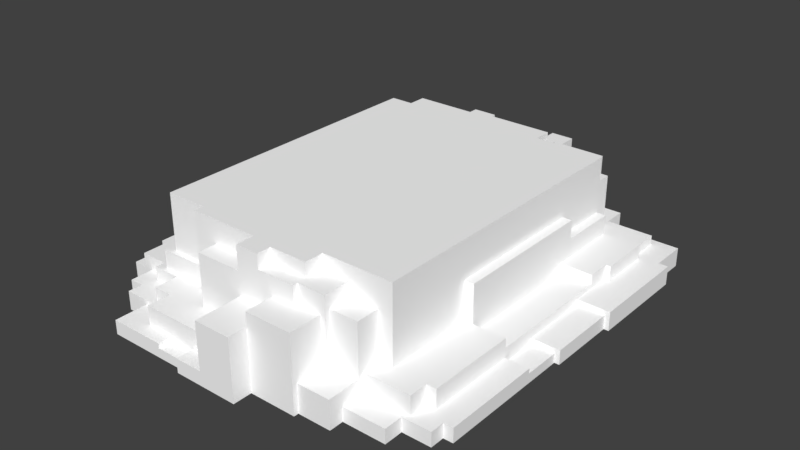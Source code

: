 # Source: Grass_Tile_Isle_Bridge_02.blend  (saved by Blender 2.79.0; exported with 4.5.12 LTS)
import bpy
from mathutils import Matrix  # noqa: F401  (used for matrix-valued properties, if any)

bpy.ops.wm.read_factory_settings(use_empty=True)
scene = bpy.context.scene
scene.name = 'Scene'

# ---- collections
col_collection_1 = bpy.data.collections.new('Collection 1'); scene.collection.children.link(col_collection_1)

# ---- materials (node trees are filled in below, after node groups)
mat_palette_025 = bpy.data.materials.new('palette.025')
mat_palette_025.alpha_threshold = 0.0
mat_palette_025.use_transparent_shadow = False
mat_palette_025.diffuse_color = (1.0, 1.0, 1.0, 1.0)
mat_palette_025.specular_color = (0.0, 0.0, 0.0)
mat_palette_025.roughness = 0.5
mat_palette_025.specular_intensity = 1.0

# ---- node groups
ng_auto_smooth = bpy.data.node_groups.new('Auto Smooth', 'GeometryNodeTree')
_s = ng_auto_smooth.interface.new_socket(name='Geometry', in_out='OUTPUT', socket_type='NodeSocketGeometry')
_s = ng_auto_smooth.interface.new_socket(name='Geometry', in_out='INPUT', socket_type='NodeSocketGeometry')
_s = ng_auto_smooth.interface.new_socket(name='Angle', in_out='INPUT', socket_type='NodeSocketFloat')
_s.subtype = 'ANGLE'
_s.min_value = 0.0
_s.max_value = 3.142
ng_auto_smooth.is_modifier = True
_N = ng_auto_smooth.nodes; _L = ng_auto_smooth.links
n0 = _N.new('NodeGroupOutput'); n0.name = 'Group Output'; n0.location = (480, -100)
n1 = _N.new('NodeGroupInput'); n1.name = 'Group Input'; n1.location = (-420, -300)
n2 = _N.new('NodeGroupInput'); n2.name = 'Group Input.001'; n2.location = (-60, -100)
n3 = _N.new('GeometryNodeSetShadeSmooth'); n3.name = 'Set Shade Smooth'; n3.location = (120, -100)
n3.domain = 'EDGE'
n4 = _N.new('GeometryNodeSetShadeSmooth'); n4.name = 'Set Shade Smooth.001'; n4.location = (300, -100)
n5 = _N.new('GeometryNodeInputMeshEdgeAngle'); n5.name = 'Edge Angle'; n5.location = (-420, -220)
n6 = _N.new('GeometryNodeInputEdgeSmooth'); n6.name = 'Is Edge Smooth'; n6.location = (-60, -160)
n7 = _N.new('GeometryNodeInputShadeSmooth'); n7.name = 'Is Face Smooth'; n7.location = (-240, -340)
n8 = _N.new('FunctionNodeBooleanMath'); n8.name = 'Boolean Math'; n8.location = (-60, -220)
n9 = _N.new('FunctionNodeCompare'); n9.name = 'Compare'; n9.location = (-240, -180)
n9.operation = 'LESS_EQUAL'
_L.new(n5.outputs[0], n9.inputs[0])
_L.new(n4.outputs[0], n0.inputs[0])
_L.new(n1.outputs[1], n9.inputs[1])
_L.new(n9.outputs[0], n8.inputs[0])
_L.new(n7.outputs[0], n8.inputs[1])
_L.new(n2.outputs[0], n3.inputs[0])
_L.new(n6.outputs[0], n3.inputs[1])
_L.new(n3.outputs[0], n4.inputs[0])
_L.new(n8.outputs[0], n3.inputs[2])
n0.is_active_output = True

# ---- material node trees

# ---- world
world_world = bpy.data.worlds.new('World'); scene.world = world_world
world_world.color = (0.05088, 0.05088, 0.05088)
world_world.use_sun_shadow = False
world_world.sun_shadow_jitter_overblur = 0.0
world_world.cycles.sampling_method = 'MANUAL'

# ---- meshes
me_grama_tile_ponte_ilha_001 = bpy.data.meshes.new('grama_tile_ponte_ilha.001')
me_grama_tile_ponte_ilha_001.from_pydata([(-42.0, -4.175e-05, -32.0), (-42.0, 3.0, -32.0), (-35.0, -4.196e-05, -44.0), (-35.0, -4.298e-05, -39.0), (-34.0, 3.0, -38.0), (-35.0, 3.0, -44.0), (-26.0, -4.342e-05, -44.0), (-39.0, -4.196e-05, -39.0), (-39.0, 3.0, -39.0), (-39.0, 3.0, -32.0), (-35.0, 3.0, -39.0), (-35.0, 3.0, -32.0), (-39.0, -4.296e-05, -32.0), (-35.0, 3.0, -14.0), (-35.0, 7.0, -32.0), (-34.0, 3.0, -32.0), (-34.0, 7.0, -38.0), (-34.0, 7.0, -32.0), (-27.0, 7.0, -38.0), (-27.0, 3.0, -38.0), (-42.0, -4.195e-05, -17.0), (-42.0, 3.0, -17.0), (-40.0, 3.0, -17.0), (-40.0, -4.245e-05, -17.0), (-40.0, 2.0, -14.0), (2.451, -4.196e-05, -27.34), (-40.0, 3.0, -14.0), (-35.0, 2.0, -14.0), (-35.0, 5.0, -14.0), (-35.0, 7.0, -14.0), (-28.0, 7.0, -14.0), (-28.0, 5.0, -14.0), (-35.0, 2.0, 0.0), (-40.0, 2.0, 0.0), (-40.0, -4.197e-05, 6.957e-11), (-41.0, -4.161e-05, 2.597e-12), (-35.0, 3.0, 0.0), (-28.0, 7.0, 10.0), (-26.0, -4.196e-05, -46.0), (-27.0, 3.0, -43.0), (-26.0, 3.0, -44.0), (-21.0, 3.0, -43.0), (-21.0, 2.0, -46.0), (-11.0, -4.319e-05, -46.0), (-26.0, 3.0, -46.0), (-21.0, 3.0, -46.0), (-21.0, 2.0, -43.0), (-11.0, 2.0, -43.0), (-27.0, 7.0, -43.0), (-26.0, 7.0, -29.0), (-26.0, 7.0, -20.0), (-21.0, 7.0, -33.0), (-21.0, 7.0, -29.0), (-18.0, 7.0, -37.0), (-18.0, 18.0, -37.0), (-8.0, -4.193e-05, -50.0), (-11.0, -4.168e-05, -48.0), (-11.0, 2.0, -46.0), (-11.0, 3.0, -43.0), (-8.0, -4.329e-05, -48.0), (-11.0, 3.0, -48.0), (-8.0, 3.0, -48.0), (-8.0, 3.0, -43.0), (-8.0, 11.0, -47.0), (3.0, 11.0, -49.0), (-8.0, 7.0, -43.0), (-8.0, 11.0, -50.0), (4.0, 11.0, -50.0), (3.0, 11.0, -47.0), (-8.0, 7.0, -37.0), (-28.0, 7.0, -20.0), (-42.0, -4.202e-05, 5.0), (-42.0, 3.0, 5.0), (-42.0, 3.0, 10.0), (-42.0, 4.0, 10.0), (-42.0, -4.195e-05, 25.0), (-42.0, 4.0, 25.0), (-41.0, 3.0, 0.0), (-41.0, -4.325e-05, 5.0), (-41.0, 3.0, 5.0), (-35.0, 4.0, 10.0), (-35.0, 3.0, 10.0), (-28.0, 5.0, 14.0), (-28.0, 7.0, 14.0), (-39.0, 4.0, 25.0), (-39.0, -4.221e-05, 25.0), (-39.0, -4.196e-05, 34.0), (-36.0, 4.0, 26.0), (-35.0, 5.0, 14.0), (-35.0, 4.0, 26.0), (-35.0, 7.0, 26.0), (-36.0, 7.0, 26.0), (-30.0, 7.0, 34.0), (-35.0, 7.0, 14.0), (-28.0, 7.0, 24.0), (-28.0, 11.0, 24.0), (-39.0, 4.0, 34.0), (-34.0, -4.218e-05, 34.0), (-36.0, 4.0, 34.0), (-36.0, 7.0, 34.0), (-34.0, 4.0, 34.0), (-30.0, 4.0, 34.0), (-31.0, -4.362e-05, 39.0), (-34.0, -4.218e-05, 39.0), (-34.0, 4.0, 39.0), (-30.0, 4.0, 36.0), (-31.0, 4.0, 39.0), (-31.0, -4.196e-05, 42.0), (-31.0, 4.0, 42.0), (-28.0, 7.0, 35.0), (-30.0, 7.0, 36.0), (-26.0, 7.0, 10.0), (-26.0, 7.0, 24.0), (-8.0, -4.197e-05, 49.0), (-24.0, 4.0, 36.0), (-24.0, 4.0, 41.0), (-20.0, 4.0, 41.0), (-17.0, 7.0, 35.0), (-24.0, 7.0, 36.0), (-28.0, 11.0, 35.0), (-24.0, 7.0, 41.0), (-17.0, 7.0, 36.0), (-20.0, 7.0, 41.0), (-17.0, 11.0, 35.0), (-12.0, 16.28, 36.0), (-17.0, 12.1, 36.0), (-12.0, 7.0, 36.0), (-26.0, -4.256e-05, 42.0), (-26.0, 3.0, 42.0), (-26.0, -4.196e-05, 49.0), (-26.0, 3.0, 49.0), (-20.0, 3.0, 46.0), (-20.0, 3.0, 42.0), (-14.0, 3.0, 49.0), (-20.0, 4.0, 42.0), (-20.0, 7.0, 46.0), (-14.0, 2.0, 46.0), (-14.0, 3.0, 46.0), (-13.57, 7.0, 46.0), (-12.0, 7.0, 40.0), (-12.0, 18.0, 40.0), (-2.0, 7.0, 40.0), (-2.0, 13.0, 40.0), (-2.0, 18.0, 40.0), (-10.09, 2.0, 46.0), (-7.993, 4.16, 46.0), (-8.0, 2.0, 46.0), (-8.0, 3.0, 46.0), (-14.0, 2.0, 49.0), (-8.0, 2.0, 49.0), (-8.0, -4.199e-05, 50.0), (-2.0, 3.0, 46.0), (-2.0, 7.0, 46.0), (-8.0, 3.0, 50.0), (-2.0, 3.0, 50.0), (-28.0, 15.0, -20.0), (-28.0, 15.0, 10.0), (-21.0, 23.0, -33.0), (-21.0, 23.0, -29.0), (-26.0, 23.0, -29.0), (-18.0, 7.0, -33.0), (-18.0, 18.0, -33.0), (-8.0, 18.0, -33.0), (-8.0, 13.0, -47.0), (3.0, 13.0, -47.0), (-8.0, 13.0, -37.0), (-8.0, 23.0, -35.0), (-8.0, 20.0, -35.0), (3.0, 16.0, -37.0), (3.0, 13.0, -37.0), (-8.0, 18.0, -37.0), (-3.0, 20.0, -35.0), (-3.0, 23.0, -35.0), (-3.0, 20.0, -34.0), (-8.0, 23.0, -33.0), (-26.0, 15.0, -20.0), (-26.0, 15.0, 10.0), (-17.0, 23.0, 34.0), (-26.0, 11.0, 24.0), (-26.0, 23.0, 34.0), (3.0, 23.0, 37.0), (-26.0, 11.0, 34.0), (-17.0, 11.0, 34.0), (-17.0, 23.0, 36.0), (-12.26, 18.23, 36.0), (-12.0, 18.0, 36.0), (-2.0, 18.0, 36.0), (6.0, 16.0, 40.0), (-2.0, 23.0, 40.0), (3.0, 23.0, 40.0), (4.0, -4.221e-05, -50.0), (4.0, -4.224e-05, -49.0), (8.0, -4.196e-05, -49.0), (18.0, -4.2e-05, -42.0), (8.0, -4.337e-05, -45.0), (8.0, 16.0, -49.0), (18.0, -4.187e-05, -45.0), (18.0, 6.0, -42.0), (18.0, 16.0, -45.0), (8.0, 16.0, -45.0), (18.0, 6.0, -36.0), (25.0, -4.196e-05, -42.0), (25.0, 6.0, -42.0), (25.0, 6.0, -37.0), (19.0, 6.0, -36.0), (19.0, 6.0, -35.0), (19.0, 17.0, -35.0), (25.0, -4.234e-05, -39.0), (25.0, 4.0, -39.0), (25.0, 4.0, -37.0), (25.0, 6.0, -35.0), (25.0, 6.0, -30.0), (28.0, 7.0, -30.0), (26.0, 11.0, -30.0), (26.0, 11.0, -17.0), (40.0, -4.196e-05, -39.0), (35.0, 4.0, -37.0), (35.0, 6.0, -37.0), (35.0, 6.0, -30.0), (28.0, 7.0, -14.0), (35.0, 7.0, -19.0), (28.0, 11.0, -30.0), (40.0, 4.0, -39.0), (36.0, 4.0, -30.0), (40.0, -4.373e-05, -31.0), (40.0, 4.0, -31.0), (42.0, -4.221e-05, -31.0), (35.0, 4.0, -30.0), (36.0, 7.0, -30.0), (42.0, 4.0, -31.0), (42.0, 4.0, -9.0), (28.0, 11.0, -17.0), (28.0, 5.0, -14.0), (36.0, 4.0, -19.0), (35.0, 4.0, -19.0), (35.0, 4.0, -13.87), (36.0, 7.0, -19.0), (35.0, 7.0, -14.0), (35.0, 5.0, -14.0), (28.0, 5.0, 14.0), (28.0, 15.0, -17.0), (28.0, 15.0, 14.0), (35.0, 3.0, -9.0), (35.0, 4.0, -9.0), (35.0, 3.0, -8.025), (41.0, -4.265e-05, -9.0), (41.0, 3.0, -9.0), (35.0, 5.0, -9.549), (42.0, -4.202e-05, -9.0), (26.0, 7.0, 14.0), (26.0, 7.0, 31.92), (6.0, -4.265e-05, 46.0), (6.0, -4.196e-05, 50.0), (6.0, 13.0, 50.0), (16.0, 16.0, 46.0), (6.0, 13.0, 46.0), (-2.0, 13.0, 50.0), (16.0, -4.232e-05, 46.0), (23.0, -4.208e-05, 42.0), (17.0, 6.0, 38.0), (16.0, 6.0, 39.0), (17.0, 6.0, 39.0), (16.0, 6.0, 45.0), (16.0, 16.0, 39.0), (23.0, 6.0, 38.0), (17.0, 17.0, 38.0), (23.0, 3.0, 37.0), (23.0, 3.0, 42.0), (23.0, 7.0, 33.0), (23.0, 16.29, 33.0), (26.0, 7.0, 33.0), (23.0, 7.0, 37.0), (33.0, 7.0, 33.0), (16.0, -4.309e-05, 45.0), (23.0, -4.196e-05, 45.0), (23.0, 6.0, 45.0), (32.0, -4.196e-05, 42.0), (32.0, 3.0, 42.0), (28.0, 7.0, 14.0), (35.0, 3.0, 6.0), (35.0, 2.0, 6.0), (35.0, 5.0, 6.341), (40.0, 2.0, 6.0), (41.0, -4.228e-05, 6.0), (40.0, -4.28e-05, 6.0), (41.0, 3.0, 6.0), (35.0, 2.0, 14.0), (35.0, 3.0, 14.0), (35.0, 5.0, 14.0), (40.0, -4.196e-05, 35.0), (40.0, 2.0, 14.0), (40.0, 3.0, 14.0), (40.0, 3.0, 35.0), (35.0, 3.0, 33.0), (35.0, 7.0, 14.0), (35.0, 7.0, 33.0), (38.0, -4.219e-05, 35.0), (33.0, 3.0, 33.0), (32.0, -4.306e-05, 38.0), (33.0, 3.0, 37.0), (32.0, 3.0, 38.0), (33.0, 7.0, 37.0), (38.0, 3.0, 38.0), (38.0, 3.0, 35.0), (38.0, -4.062e-05, 38.0), (4.0, 11.0, -49.0), (3.0, 16.0, -49.0), (-8.0, 20.0, -37.0), (11.0, 20.0, -37.0), (-3.0, 23.0, -34.0), (11.0, 23.0, -34.0), (11.0, 16.0, -36.0), (11.0, 20.0, -36.0), (18.0, 16.0, -36.0), (11.0, 20.0, -34.0), (11.0, 20.0, -30.0), (11.0, 16.0, -37.0), (19.0, 17.0, -30.0), (19.0, 20.0, -36.0), (19.0, 20.0, -30.0), (25.0, 17.0, -35.0), (25.0, 17.0, -30.0), (26.0, 18.29, -30.0), (11.0, 23.0, -30.0), (11.0, 23.0, 33.0), (26.0, 23.0, -30.0), (26.0, 15.0, -17.0), (26.0, 15.0, -15.92), (26.0, 23.0, 33.0), (26.0, 15.0, 14.0), (-2.0, 23.0, 36.0), (6.0, 13.0, 40.0), (11.0, 20.0, 40.0), (11.0, 23.0, 37.0), (3.0, 20.0, 37.0), (11.0, 20.0, 39.0), (3.0, 20.0, 40.0), (11.0, 16.0, 40.0), (11.0, 16.0, 39.0), (11.0, 20.0, 33.0), (11.0, 20.0, 37.0), (17.0, 20.0, 39.0), (6.0, 16.0, 46.0), (17.0, 17.0, 33.0), (23.0, 17.0, 38.0), (17.0, 20.0, 33.0), (23.0, 17.0, 33.0)], [], [(7, 9, 8), (4, 10, 11), (8, 3, 7), (15, 17, 16), (16, 19, 4), (18, 19, 16), (4, 5, 10), (20, 21, 1), (13, 9, 22), (22, 20, 23), (24, 26, 22), (13, 22, 26), (26, 24, 27), (11, 29, 14), (28, 29, 11), (30, 70, 29), (32, 13, 27), (35, 33, 34), (32, 24, 33), (77, 32, 33), (36, 28, 32), (9, 1, 21), (38, 6, 44), (48, 41, 39), (41, 46, 45), (44, 42, 38), (45, 44, 40), (48, 47, 41), (57, 43, 42), (18, 48, 19), (52, 51, 18), (160, 54, 53), (160, 53, 18), (53, 48, 18), (56, 43, 60), (60, 59, 56), (62, 60, 58), (47, 60, 57), (63, 66, 55), (48, 65, 58), (65, 63, 61), (67, 190, 66), (66, 190, 55), (68, 64, 63), (47, 57, 46), (54, 69, 53), (50, 14, 70), (49, 17, 14), (50, 49, 14), (75, 76, 74), (81, 80, 36), (81, 77, 79), (81, 79, 73), (80, 81, 73), (37, 156, 31), (86, 84, 85), (89, 84, 87), (89, 90, 88), (92, 94, 90), (83, 93, 90), (91, 89, 87), (79, 72, 73), (84, 74, 76), (76, 75, 84), (82, 83, 37), (98, 84, 96), (92, 91, 99), (103, 100, 97), (105, 100, 104), (103, 104, 100), (105, 106, 108), (106, 103, 102), (106, 105, 104), (109, 95, 94), (105, 110, 101), (119, 95, 109), (178, 112, 94), (178, 95, 181), (119, 109, 117), (120, 117, 118), (115, 120, 114), (121, 117, 120), (121, 123, 117), (120, 115, 116), (123, 181, 119), (129, 130, 127), (131, 128, 130), (108, 128, 132), (131, 134, 132), (133, 137, 131), (138, 131, 137), (139, 122, 135), (138, 135, 131), (138, 139, 135), (142, 139, 141), (152, 141, 139), (146, 144, 148), (145, 144, 147), (147, 144, 146), (149, 129, 113), (138, 136, 144), (138, 144, 145), (152, 139, 138), (154, 152, 151), (149, 153, 146), (149, 146, 148), (108, 116, 115), (135, 122, 116), (134, 116, 108), (111, 37, 83), (156, 37, 111), (95, 178, 94), (181, 95, 119), (110, 105, 114), (128, 107, 127), (108, 107, 128), (160, 161, 54), (162, 54, 161), (157, 162, 161), (157, 160, 51), (164, 68, 63), (54, 170, 165), (174, 166, 167), (168, 169, 165), (166, 171, 167), (172, 171, 166), (170, 168, 165), (309, 172, 174), (175, 155, 156), (50, 159, 49), (179, 176, 178), (176, 159, 175), (179, 159, 176), (330, 158, 177), (177, 159, 179), (125, 182, 123), (183, 125, 124), (185, 184, 124), (140, 139, 143), (188, 143, 189), (180, 330, 188), (330, 185, 186), (143, 330, 186), (305, 192, 191), (305, 67, 64), (191, 190, 67), (305, 195, 192), (194, 192, 195), (193, 196, 198), (199, 198, 194), (197, 201, 193), (202, 201, 197), (205, 203, 204), (208, 207, 201), (210, 203, 205), (320, 211, 210), (211, 320, 321), (202, 197, 203), (208, 215, 207), (216, 208, 209), (218, 217, 211), (211, 212, 218), (220, 212, 219), (223, 216, 227), (225, 216, 223), (218, 227, 217), (212, 228, 218), (228, 212, 220), (217, 216, 209), (231, 219, 212), (231, 212, 221), (233, 234, 235), (238, 234, 237), (237, 232, 238), (241, 232, 219), (243, 242, 246), (243, 244, 242), (246, 242, 244), (283, 245, 246), (230, 233, 243), (233, 235, 243), (248, 246, 245), (230, 246, 248), (231, 213, 214), (236, 223, 228), (230, 225, 233), (278, 249, 250), (253, 154, 252), (255, 251, 254), (264, 259, 261), (261, 259, 265), (344, 268, 269), (269, 268, 270), (271, 268, 344), (270, 268, 271), (264, 266, 271), (264, 271, 344), (273, 274, 275), (257, 273, 262), (254, 262, 263), (275, 274, 267), (274, 258, 267), (262, 273, 275), (275, 267, 264), (278, 239, 232), (246, 244, 279), (279, 280, 282), (285, 279, 282), (285, 246, 279), (287, 286, 281), (290, 280, 286), (286, 280, 281), (291, 289, 290), (291, 290, 286), (292, 289, 291), (295, 294, 250), (301, 266, 299), (302, 298, 304), (277, 276, 300), (277, 300, 267), (302, 296, 303), (302, 303, 299), (295, 250, 272), (295, 297, 293), (299, 297, 272), (303, 293, 299), (277, 258, 276), (295, 293, 287), (199, 306, 168), (195, 306, 199), (164, 306, 64), (308, 168, 307), (316, 199, 168), (308, 316, 168), (313, 316, 311), (312, 313, 311), (310, 314, 173), (323, 314, 310), (315, 314, 323), (314, 312, 173), (319, 314, 315), (319, 317, 318), (323, 319, 315), (321, 322, 211), (323, 325, 319), (169, 164, 165), (323, 174, 158), (324, 323, 158), (327, 240, 326), (328, 322, 325), (328, 325, 323), (326, 231, 214), (241, 240, 329), (324, 158, 330), (328, 323, 324), (241, 329, 249), (187, 142, 331), (336, 143, 187), (332, 336, 187), (324, 330, 180), (189, 334, 180), (189, 180, 188), (335, 334, 336), (332, 187, 337), (332, 337, 338), (340, 339, 324), (332, 338, 335), (332, 335, 336), (253, 251, 255), (253, 255, 256), (342, 255, 254), (254, 337, 342), (341, 263, 261), (324, 339, 345), (341, 340, 335), (344, 346, 343), (344, 259, 264), (265, 343, 345), (331, 142, 255), (52, 157, 51), (68, 164, 64), (313, 204, 200), (241, 219, 240), (139, 124, 126), (152, 142, 141), (278, 232, 241), (241, 249, 278), (82, 28, 88), (40, 6, 2), (5, 40, 2), (4, 40, 5), (3, 10, 2), (8, 10, 3), (15, 11, 14, 17), (12, 9, 7), (12, 1, 9), (13, 11, 9), (4, 15, 16), (17, 18, 16), (15, 4, 11), (78, 71, 72, 79), (1, 12, 0), (2, 10, 5), (20, 1, 0), (23, 24, 22), (13, 26, 27), (13, 28, 11), (70, 14, 29), (31, 29, 28), (30, 29, 31), (32, 28, 13), (32, 27, 24), (23, 33, 24), (35, 77, 33), (77, 36, 32), (23, 34, 33), (30, 156, 155), (30, 31, 156), (82, 31, 28), (22, 9, 21), (39, 41, 40), (42, 43, 38), (44, 45, 42), (41, 45, 40), (6, 40, 44), (45, 46, 42), (41, 47, 46), (46, 57, 42), (48, 58, 47), (52, 18, 49), (160, 18, 51), (8, 9, 11, 10), (47, 58, 60), (60, 61, 59), (62, 61, 60), (43, 57, 60), (61, 63, 55), (53, 65, 48), (63, 64, 66), (64, 67, 66), (62, 65, 61), (58, 65, 62), (59, 61, 55), (69, 165, 63), (19, 48, 39), (69, 63, 65), (69, 65, 53), (4, 39, 40), (19, 39, 4), (49, 18, 17), (75, 74, 73), (71, 75, 73), (71, 73, 72), (81, 36, 77), (35, 78, 77), (78, 79, 77), (74, 80, 73), (84, 80, 74), (31, 82, 37), (89, 80, 84), (85, 84, 75), (98, 87, 84), (88, 90, 93), (92, 90, 91), (91, 90, 89), (93, 83, 82), (88, 93, 82), (80, 89, 88), (94, 83, 90), (109, 110, 118, 117), (86, 96, 84), (98, 96, 97), (97, 96, 86), (87, 99, 91), (98, 99, 87), (100, 99, 98), (106, 104, 103), (107, 106, 102), (107, 108, 106), (92, 99, 100), (109, 94, 92), (92, 100, 101), (110, 109, 92), (100, 98, 97), (105, 101, 100), (101, 110, 92), (176, 156, 111), (112, 176, 111), (112, 111, 83), (112, 83, 94), (115, 114, 105), (149, 113, 150, 153), (118, 110, 114), (114, 120, 118), (126, 124, 121), (121, 125, 123), (124, 125, 121), (122, 121, 120), (123, 119, 117), (122, 120, 116), (123, 182, 181), (127, 130, 128), (131, 132, 128), (137, 133, 136), (133, 148, 136), (131, 135, 134), (148, 133, 129), (134, 108, 132), (130, 129, 133), (130, 133, 131), (139, 126, 122), (148, 144, 136), (146, 153, 147), (149, 148, 129), (147, 151, 152, 145), (152, 138, 145), (154, 151, 153), (154, 153, 150), (253, 256, 154), (154, 256, 152), (153, 151, 147), (52, 49, 159, 158), (122, 126, 121), (136, 138, 137), (134, 135, 116), (108, 115, 105), (70, 30, 155), (52, 158, 157), (307, 170, 162, 167), (157, 161, 160), (165, 164, 163), (163, 164, 63), (63, 165, 163), (162, 170, 54), (162, 174, 167), (170, 307, 168), (167, 171, 307), (171, 308, 307), (171, 172, 309, 173), (185, 124, 139, 140), (174, 172, 166), (157, 174, 162), (50, 175, 159), (174, 157, 158), (176, 175, 156), (177, 158, 159), (178, 176, 112), (182, 179, 181), (181, 179, 178), (125, 183, 182), (182, 177, 179), (182, 183, 177), (183, 330, 177), (124, 184, 183), (140, 186, 185), (330, 183, 184), (142, 143, 139), (143, 186, 140), (187, 143, 142), (143, 188, 330), (330, 184, 185), (152, 256, 142), (256, 255, 142), (197, 200, 204, 203), (305, 191, 67), (194, 198, 196), (197, 193, 198), (200, 197, 198), (208, 202, 203, 209), (206, 205, 204), (202, 208, 201), (210, 217, 203), (206, 210, 205), (226, 224, 225, 229), (217, 210, 211), (211, 213, 212), (213, 221, 212), (203, 217, 209), (208, 222, 215), (225, 224, 215), (224, 226, 25), (222, 225, 215), (233, 225, 223), (217, 227, 216), (227, 218, 228), (216, 222, 208), (227, 228, 223), (225, 222, 216), (230, 229, 225), (234, 233, 236, 220), (237, 220, 219), (237, 219, 232), (236, 233, 223), (244, 243, 247, 281), (220, 237, 234), (238, 235, 234), (230, 243, 246), (281, 247, 239), (247, 238, 239), (235, 238, 247, 243), (260, 262, 275, 261), (281, 279, 244), (230, 226, 229), (239, 238, 232), (240, 219, 231), (230, 248, 226), (231, 221, 213), (236, 228, 220), (294, 278, 250), (252, 154, 150), (253, 252, 251), (257, 254, 251), (263, 262, 260), (275, 264, 261), (344, 265, 259), (261, 263, 260), (264, 267, 266), (301, 271, 266), (301, 270, 271), (301, 272, 270), (272, 250, 270), (266, 267, 300, 299), (254, 257, 262), (277, 267, 258), (279, 281, 280), (246, 285, 283), (283, 285, 282), (283, 282, 284), (288, 287, 281), (290, 289, 284), (290, 282, 280), (290, 284, 282), (288, 281, 239), (278, 294, 239), (288, 295, 287), (287, 291, 286), (292, 291, 287), (294, 295, 288), (239, 294, 288), (316, 308, 312, 311), (300, 302, 299), (302, 300, 298), (300, 276, 298), (295, 272, 297), (301, 299, 272), (303, 287, 293), (296, 302, 304), (289, 292, 296), (292, 303, 296), (299, 293, 297), (292, 287, 303), (306, 195, 305), (64, 306, 305), (164, 168, 306), (199, 194, 195), (169, 168, 164), (323, 309, 174), (310, 309, 323), (309, 310, 173), (206, 317, 321, 320), (173, 308, 171), (173, 312, 308), (316, 198, 199), (318, 206, 204), (313, 318, 204), (313, 198, 316), (318, 317, 206), (319, 318, 312), (312, 318, 313), (314, 319, 312), (206, 320, 210), (211, 322, 213), (322, 321, 317, 319), (339, 340, 341, 345), (319, 325, 322), (322, 326, 213), (328, 326, 322), (329, 240, 327), (328, 327, 326), (326, 240, 231), (328, 329, 327), (331, 342, 187), (333, 324, 180), (189, 336, 334), (337, 263, 338), (335, 340, 334), (333, 180, 334), (333, 334, 340), (333, 340, 324), (255, 342, 331), (342, 337, 187), (341, 338, 263), (254, 263, 337), (265, 344, 343), (341, 261, 265), (50, 70, 155, 175), (345, 341, 265), (328, 324, 345), (328, 345, 343), (341, 335, 338), (346, 328, 343), (269, 328, 346), (346, 344, 269), (270, 328, 269), (328, 270, 250), (336, 189, 143), (54, 165, 69), (28, 36, 80, 88), (313, 200, 198), (326, 214, 213), (329, 328, 250), (329, 250, 249)])
_uv = me_grama_tile_ponte_ilha_001.uv_layers.new(name='UVMap')
_uv.uv.foreach_set('vector', [0.9876, 0.428, 0.9706, 0.4677, 0.9706, 0.428, 0.184, 0.7067, 0.1765, 0.7093, 0.1937, 0.6736, 0.7749, 0.9897, 0.7919, 0.967, 0.7919, 0.9897, 0.2036, 0.9844, 0.181, 0.9844, 0.181, 0.9505, 0.5317, 0.9897, 0.5543, 0.95, 0.5543, 0.9897, 0.5317, 0.95, 0.5543, 0.95, 0.5317, 0.9897, 0.184, 0.7067, 0.1642, 0.7348, 0.1765, 0.7093, 0.9683, 0.5129, 0.9514, 0.5129, 0.9514, 0.428, 0.238, 0.5819, 0.1733, 0.6638, 0.2051, 0.5849, 0.9627, 0.5967, 0.9514, 0.5798, 0.9627, 0.5798, 0.9615, 0.1988, 0.9672, 0.1988, 0.9672, 0.2158, 0.238, 0.5819, 0.2051, 0.5849, 0.2125, 0.5696, 0.4743, 0.7043, 0.4686, 0.7043, 0.4686, 0.676, 0.8733, 0.01536, 0.8507, 0.1173, 0.8507, 0.01536, 0.862, 0.1173, 0.8507, 0.1173, 0.8733, 0.01536, 0.04072, 0.5696, 0.04072, 0.6035, 0.001131, 0.5696, 0.879, 0.1965, 0.8733, 0.1173, 0.879, 0.1173, 0.04299, 0.9579, 0.0543, 0.9636, 0.04299, 0.9636, 0.879, 0.346, 0.8507, 0.4253, 0.8507, 0.346, 0.05995, 0.9579, 0.0543, 0.9919, 0.0543, 0.9636, 0.8733, 0.1965, 0.862, 0.1173, 0.879, 0.1965, 0.1733, 0.6638, 0.158, 0.6564, 0.1949, 0.5799, 0.6674, 0.9636, 0.6787, 0.9636, 0.6674, 0.9806, 0.5995, 0.6885, 0.5769, 0.7224, 0.5769, 0.6885, 0.6075, 0.7609, 0.6018, 0.7609, 0.6075, 0.744, 0.957, 0.7892, 0.9627, 0.7609, 0.974, 0.7892, 0.2306, 0.7795, 0.2051, 0.7672, 0.21, 0.757, 0.5995, 0.6885, 0.5713, 0.7791, 0.5769, 0.7224, 0.9627, 0.7043, 0.974, 0.7043, 0.9627, 0.7609, 0.9072, 0.9806, 0.9072, 0.9523, 0.9299, 0.9806, 0.08032, 0.6545, 0.08032, 0.6771, 0.04638, 0.7054, 0.957, 0.8538, 0.9796, 0.7915, 0.9796, 0.8538, 0.09728, 0.6771, 0.09728, 0.6998, 0.04638, 0.7054, 0.09728, 0.6998, 0.04638, 0.7337, 0.04638, 0.7054, 0.8314, 0.9602, 0.8314, 0.9715, 0.8145, 0.9602, 0.5882, 0.7983, 0.5713, 0.8153, 0.5713, 0.7983, 0.9695, 0.2124, 0.9864, 0.1841, 0.9864, 0.2124, 0.8201, 0.9885, 0.8145, 0.9602, 0.8201, 0.9715, 0.621, 0.804, 0.621, 0.787, 0.6833, 0.787, 0.5995, 0.6885, 0.5995, 0.796, 0.5769, 0.7791, 0.6437, 0.8266, 0.621, 0.804, 0.6663, 0.7983, 0.5317, 0.821, 0.5939, 0.821, 0.5317, 0.8889, 0.5317, 0.8889, 0.5939, 0.821, 0.5939, 0.8889, 0.526, 0.9761, 0.5147, 0.9761, 0.526, 0.9138, 0.9683, 0.6001, 0.9853, 0.6001, 0.9683, 0.6567, 0.7862, 0.3437, 0.8484, 0.2871, 0.8484, 0.3437, 0.05204, 0.6035, 0.001131, 0.6715, 0.04072, 0.6035, 0.05204, 0.6545, 0.006787, 0.6715, 0.001131, 0.6715, 0.05204, 0.6035, 0.05204, 0.6545, 0.001131, 0.6715, 0.9231, 0.312, 0.9457, 0.312, 0.9457, 0.397, 0.8733, 0.2531, 0.8676, 0.2531, 0.8733, 0.1965, 0.04072, 0.8934, 0.006787, 0.95, 0.006787, 0.9217, 0.04072, 0.8934, 0.006787, 0.9217, 0.001131, 0.8934, 0.4686, 0.6341, 0.4743, 0.6341, 0.4743, 0.6737, 0.8405, 0.5979, 0.7953, 0.5979, 0.8518, 0.462, 0.2628, 0.9853, 0.2402, 0.9343, 0.2628, 0.9343, 0.905, 0.8289, 0.8824, 0.8345, 0.8993, 0.8289, 0.8676, 0.3437, 0.8507, 0.3437, 0.862, 0.2758, 0.505, 0.5801, 0.5492, 0.6172, 0.5112, 0.6332, 0.5845, 0.6614, 0.5536, 0.6862, 0.5112, 0.6332, 0.1447, 0.7745, 0.1504, 0.7915, 0.1447, 0.7915, 0.006787, 0.9217, 0.001131, 0.9217, 0.001131, 0.8934, 0.8824, 0.8345, 0.8654, 0.9194, 0.8654, 0.8345, 0.4098, 0.9897, 0.4098, 0.967, 0.4268, 0.9897, 0.8518, 0.6205, 0.8405, 0.6205, 0.8405, 0.5979, 0.8993, 0.7836, 0.8824, 0.8345, 0.8824, 0.7836, 0.505, 0.5801, 0.5068, 0.6367, 0.4785, 0.6013, 0.2285, 0.9788, 0.2059, 0.9505, 0.2285, 0.9505, 0.3388, 0.8724, 0.3275, 0.8497, 0.3558, 0.8497, 0.2285, 0.9788, 0.2059, 0.9788, 0.2059, 0.9505, 0.3388, 0.8724, 0.3558, 0.8667, 0.3728, 0.8667, 0.9604, 0.9863, 0.9434, 0.9636, 0.9604, 0.9636, 0.3558, 0.8667, 0.3388, 0.8724, 0.3558, 0.8497, 0.8371, 0.9183, 0.8597, 0.9806, 0.8371, 0.9806, 0.8903, 0.9863, 0.8903, 0.9693, 0.9016, 0.9863, 0.8597, 0.9183, 0.8597, 0.9806, 0.8371, 0.9183, 0.8903, 0.5888, 0.8903, 0.6115, 0.879, 0.6115, 0.001131, 0.8402, 0.001131, 0.8289, 0.05769, 0.8402, 0.4743, 0.9761, 0.4517, 0.9761, 0.4517, 0.9138, 0.5068, 0.5279, 0.5589, 0.5297, 0.5244, 0.55, 0.6267, 0.9919, 0.6097, 0.9919, 0.6267, 0.9636, 0.5554, 0.5253, 0.5589, 0.5297, 0.5068, 0.5279, 0.1527, 0.856, 0.1471, 0.8786, 0.1471, 0.856, 0.9683, 0.9715, 0.9853, 0.9715, 0.9853, 0.9942, 0.06335, 0.8911, 0.05769, 0.8402, 0.06335, 0.8289, 0.9683, 0.659, 0.9853, 0.659, 0.9683, 0.6986, 0.7025, 0.9138, 0.7251, 0.9478, 0.6855, 0.9478, 0.974, 0.5775, 0.9683, 0.5492, 0.9683, 0.5152, 0.001131, 0.9523, 0.006788, 0.9749, 0.001131, 0.9749, 0.6855, 0.8798, 0.7025, 0.8798, 0.7025, 0.9138, 0.9118, 0.05177, 0.9344, 0.01536, 0.9344, 0.04933, 0.5633, 0.4899, 0.5244, 0.5138, 0.5068, 0.4917, 0.9118, 0.05177, 0.9118, 0.01536, 0.9344, 0.01536, 0.5352, 0.4689, 0.5633, 0.4899, 0.5068, 0.4917, 0.5351, 0.7451, 0.569, 0.6885, 0.569, 0.7451, 0.5863, 0.428, 0.6075, 0.4545, 0.5633, 0.4899, 0.9898, 0.312, 0.9898, 0.3239, 0.9728, 0.346, 0.9278, 0.08334, 0.94, 0.07144, 0.9344, 0.0833, 0.9344, 0.0833, 0.94, 0.07144, 0.94, 0.0833, 0.9604, 0.6001, 0.9491, 0.702, 0.9491, 0.6001, 0.9118, 0.05177, 0.94, 0.04933, 0.94, 0.07144, 0.9118, 0.05177, 0.94, 0.07144, 0.9278, 0.08334, 0.5863, 0.428, 0.5633, 0.4899, 0.5352, 0.4689, 0.6663, 0.9195, 0.6437, 0.8968, 0.6663, 0.8968, 0.2934, 0.9932, 0.2877, 0.9989, 0.2934, 0.9762, 0.9728, 0.312, 0.9898, 0.312, 0.9728, 0.346, 0.3728, 0.8667, 0.3671, 0.929, 0.3671, 0.9064, 0.02376, 0.9523, 0.02376, 0.9806, 0.006788, 0.9806, 0.3728, 0.929, 0.3671, 0.929, 0.3728, 0.8667, 0.6075, 0.6721, 0.5986, 0.6791, 0.5845, 0.6614, 0.8903, 0.967, 0.8903, 0.9217, 0.9016, 0.9217, 0.879, 0.5888, 0.8903, 0.5888, 0.879, 0.6115, 0.05769, 0.8402, 0.001131, 0.8289, 0.06335, 0.8289, 0.07918, 0.9919, 0.06222, 0.9919, 0.06222, 0.9579, 0.9683, 0.5492, 0.9514, 0.5775, 0.9514, 0.5492, 0.974, 0.5775, 0.9514, 0.5775, 0.9683, 0.5492, 0.957, 0.8538, 0.957, 0.7915, 0.9796, 0.7915, 0.1131, 0.9262, 0.1357, 0.9828, 0.1131, 0.9828, 0.4011, 0.8475, 0.3275, 0.8192, 0.3841, 0.8192, 0.4011, 0.8475, 0.3841, 0.7569, 0.4011, 0.7569, 0.9695, 0.1195, 0.9808, 0.1195, 0.9808, 0.1818, 0.7862, 0.3437, 0.7862, 0.2871, 0.8145, 0.2871, 0.5735, 0.9557, 0.5848, 0.9557, 0.5848, 0.9727, 0.7975, 0.2248, 0.8145, 0.2248, 0.8145, 0.2871, 0.629, 0.9919, 0.6459, 0.9636, 0.6459, 0.9919, 0.629, 0.9636, 0.6459, 0.9636, 0.629, 0.9919, 0.7862, 0.2871, 0.7975, 0.2248, 0.8145, 0.2871, 0.6086, 0.4201, 0.6086, 0.4258, 0.5803, 0.4144, 0.9491, 0.5979, 0.9378, 0.5979, 0.9378, 0.428, 0.7002, 0.479, 0.6097, 0.428, 0.7002, 0.428, 0.6097, 0.7847, 0.655, 0.6488, 0.6776, 0.7281, 0.655, 0.6488, 0.6097, 0.428, 0.655, 0.479, 0.6097, 0.7847, 0.6097, 0.428, 0.655, 0.6488, 0.6142, 0.02378, 0.5068, 0.3918, 0.5294, 0.0351, 0.5294, 0.0351, 0.4785, 0.3918, 0.4785, 0.0351, 0.1527, 0.8848, 0.1414, 0.8786, 0.1471, 0.8786, 0.001131, 0.8266, 0.001131, 0.7649, 0.02941, 0.7885, 0.02941, 0.7983, 0.02793, 0.7996, 0.02941, 0.7885, 0.5068, 0.6885, 0.569, 0.6885, 0.5068, 0.7451, 0.4785, 0.7451, 0.5068, 0.7451, 0.4785, 0.7734, 0.6425, 0.01812, 0.6142, 0.02378, 0.6142, 0.001132, 0.08597, 0.8266, 0.02941, 0.7983, 0.08597, 0.7983, 0.8541, 0.6171, 0.8767, 0.5888, 0.8767, 0.6171, 0.3807, 0.8781, 0.4033, 0.9403, 0.3807, 0.9403, 0.5147, 0.9817, 0.509, 0.9817, 0.5147, 0.9761, 0.4686, 0.5696, 0.4743, 0.5696, 0.4743, 0.6318, 0.3807, 0.8781, 0.4033, 0.8497, 0.4033, 0.9403, 0.9434, 0.8708, 0.9661, 0.8708, 0.9661, 0.9613, 0.5124, 0.821, 0.5294, 0.821, 0.5294, 0.9115, 0.7421, 0.8776, 0.6855, 0.8776, 0.7421, 0.787, 0.6459, 0.9613, 0.6799, 0.9217, 0.6799, 0.9613, 0.6459, 0.9217, 0.6799, 0.9217, 0.6459, 0.9613, 0.8235, 0.8458, 0.8348, 0.8119, 0.8292, 0.8458, 0.3864, 0.9652, 0.3864, 0.9426, 0.4033, 0.9426, 0.8235, 0.8119, 0.8348, 0.8119, 0.8235, 0.8458, 0.5068, 0.9761, 0.4785, 0.9138, 0.5068, 0.9138, 0.4785, 0.9138, 0.5068, 0.9761, 0.4785, 0.9761, 0.8631, 0.8119, 0.8631, 0.8515, 0.8348, 0.8119, 0.948, 0.397, 0.9706, 0.312, 0.9706, 0.397, 0.2951, 0.733, 0.243, 0.7577, 0.2402, 0.7467, 0.7953, 0.7553, 0.8348, 0.7553, 0.7953, 0.8119, 0.8469, 0.05318, 0.8309, 0.04517, 0.8069, 0.01314, 0.75, 0.8492, 0.7896, 0.787, 0.7896, 0.8776, 0.291, 0.6931, 0.2951, 0.733, 0.2855, 0.6945, 0.3143, 0.6931, 0.2951, 0.733, 0.291, 0.6931, 0.1527, 0.9884, 0.1414, 0.9884, 0.1527, 0.9488, 0.8309, 0.04517, 0.7989, 0.01314, 0.8069, 0.01314, 0.7443, 0.787, 0.7896, 0.787, 0.75, 0.8492, 0.6686, 0.8628, 0.6799, 0.8628, 0.6799, 0.9195, 0.4324, 0.7451, 0.4551, 0.7281, 0.4551, 0.8187, 0.4324, 0.7451, 0.4551, 0.8187, 0.4324, 0.8187, 0.2759, 0.6327, 0.2704, 0.6341, 0.2634, 0.6059, 0.8982, 0.04367, 0.8925, 0.01536, 0.9095, 0.04367, 0.9762, 0.5967, 0.9876, 0.5571, 0.9876, 0.5967, 0.4098, 0.5696, 0.4664, 0.7281, 0.4551, 0.7281, 0.7081, 0.9897, 0.7025, 0.9897, 0.7025, 0.9557, 0.8925, 0.07197, 0.8869, 0.07749, 0.8869, 0.07197, 0.3217, 0.9377, 0.2877, 0.9377, 0.2877, 0.9322, 0.7749, 0.9647, 0.7749, 0.8798, 0.7919, 0.8798, 0.2951, 0.5696, 0.2759, 0.6327, 0.2567, 0.5792, 0.2759, 0.6327, 0.2634, 0.6059, 0.2567, 0.5792, 0.6855, 0.95, 0.7025, 0.9557, 0.6855, 0.9557, 0.7081, 0.95, 0.7025, 0.9557, 0.6855, 0.95, 0.6075, 0.8153, 0.5961, 0.8889, 0.5961, 0.8153, 0.08258, 0.8911, 0.06561, 0.8289, 0.08258, 0.8289, 0.2951, 0.5696, 0.3143, 0.6931, 0.2759, 0.6327, 0.8235, 0.753, 0.8122, 0.753, 0.8122, 0.6515, 0.8484, 0.346, 0.7918, 0.3913, 0.7749, 0.346, 0.4664, 0.8379, 0.4664, 0.9115, 0.4098, 0.8209, 0.7953, 0.9579, 0.7953, 0.924, 0.8009, 0.924, 0.1561, 0.8689, 0.1618, 0.8689, 0.1618, 0.9312, 0.1425, 0.7512, 0.08823, 0.7838, 0.1164, 0.7394, 0.3081, 0.8125, 0.3081, 0.7599, 0.3251, 0.7599, 0.1073, 0.7959, 0.08823, 0.7838, 0.1425, 0.7512, 0.8122, 0.6454, 0.7953, 0.6454, 0.7953, 0.6228, 0.1091, 0.8038, 0.09518, 0.815, 0.1073, 0.7959, 0.1091, 0.8038, 0.1073, 0.7959, 0.1425, 0.7512, 0.6097, 0.9613, 0.6097, 0.9217, 0.6437, 0.9217, 0.9208, 0.4026, 0.9152, 0.4026, 0.9152, 0.3686, 0.9208, 0.312, 0.9152, 0.3686, 0.8812, 0.312, 0.1425, 0.825, 0.1242, 0.8537, 0.119, 0.8302, 0.1242, 0.8537, 0.1099, 0.8446, 0.119, 0.8302, 0.6437, 0.9613, 0.6097, 0.9613, 0.6437, 0.9217, 0.1425, 0.825, 0.119, 0.8302, 0.1091, 0.8038, 0.4551, 0.5696, 0.4664, 0.5696, 0.4664, 0.7281, 0.3217, 0.9377, 0.2877, 0.9322, 0.2877, 0.8528, 0.9898, 0.4185, 0.9842, 0.4185, 0.9842, 0.3902, 0.9898, 0.3845, 0.9898, 0.4185, 0.9842, 0.3902, 0.3217, 0.8528, 0.3217, 0.9377, 0.2877, 0.8528, 0.8869, 0.2022, 0.8812, 0.2022, 0.8982, 0.1588, 0.3558, 0.9313, 0.3275, 0.9766, 0.3275, 0.9313, 0.8812, 0.2022, 0.8812, 0.1569, 0.8982, 0.1588, 0.9242, 0.7496, 0.9072, 0.8685, 0.9186, 0.7496, 0.6018, 0.6885, 0.6075, 0.6885, 0.6075, 0.7168, 0.9242, 0.8685, 0.9072, 0.8685, 0.9242, 0.7496, 0.8631, 0.6454, 0.8631, 0.753, 0.8122, 0.6515, 0.1109, 0.9262, 0.08823, 0.9828, 0.08823, 0.9262, 0.9728, 0.3822, 0.9898, 0.3483, 0.9898, 0.3822, 0.3239, 0.9989, 0.307, 0.9989, 0.3239, 0.9762, 0.3493, 0.7311, 0.3598, 0.711, 0.3945, 0.7546, 0.8982, 0.4219, 0.8812, 0.4049, 0.8982, 0.4049, 0.3297, 0.6953, 0.3376, 0.6802, 0.3574, 0.7033, 0.8631, 0.6454, 0.8122, 0.6515, 0.8518, 0.6454, 0.02602, 0.9523, 0.03733, 0.9749, 0.02602, 0.9749, 0.948, 0.3992, 0.9706, 0.3992, 0.9706, 0.4219, 0.3376, 0.6802, 0.3578, 0.678, 0.3574, 0.7033, 0.9853, 0.8708, 0.9683, 0.9217, 0.9683, 0.8708, 0.9095, 0.3098, 0.8869, 0.3098, 0.8869, 0.2022, 0.1787, 0.8101, 0.1561, 0.7817, 0.224, 0.7817, 0.1561, 0.8101, 0.1561, 0.7817, 0.1787, 0.8101, 0.9378, 0.8538, 0.9548, 0.8651, 0.9265, 0.8651, 0.7749, 0.1795, 0.7975, 0.2248, 0.7749, 0.2871, 0.224, 0.827, 0.1787, 0.8101, 0.224, 0.7817, 0.7749, 0.1795, 0.7975, 0.1795, 0.7975, 0.2248, 0.2296, 0.8667, 0.224, 0.827, 0.2296, 0.827, 0.2402, 0.8528, 0.2798, 0.8754, 0.2402, 0.8754, 0.9842, 0.09462, 0.9672, 0.09462, 0.9672, 0.01536, 0.429, 0.967, 0.446, 0.9897, 0.429, 0.9897, 0.446, 0.967, 0.446, 0.9897, 0.429, 0.967, 0.9186, 0.4733, 0.9299, 0.4733, 0.9186, 0.5526, 0.8959, 0.428, 0.9186, 0.4733, 0.8959, 0.4733, 0.9072, 0.95, 0.9072, 0.933, 0.9412, 0.95, 0.8349, 0.1773, 0.8149, 0.1332, 0.8469, 0.1653, 0.8029, 0.09721, 0.7937, 0.09839, 0.8469, 0.05318, 0.8349, 0.1773, 0.7749, 0.1172, 0.8149, 0.1332, 0.8518, 0.9161, 0.7953, 0.9161, 0.8518, 0.8538, 0.6878, 0.3974, 0.5803, 0.4144, 0.5068, 0.3918, 0.6878, 0.04076, 0.6878, 0.3974, 0.5068, 0.3918, 0.9366, 0.2889, 0.948, 0.295, 0.9366, 0.295, 0.793, 0.7847, 0.7664, 0.428, 0.793, 0.428, 0.7726, 0.04076, 0.7726, 0.3974, 0.6878, 0.3974, 0.5566, 0.95, 0.5679, 0.9727, 0.5566, 0.9727, 0.948, 0.1195, 0.948, 0.295, 0.9366, 0.1195, 0.6878, 0.04076, 0.5068, 0.3918, 0.6142, 0.02378, 0.7726, 0.04076, 0.6878, 0.3974, 0.6878, 0.04076, 0.9864, 0.2633, 0.9751, 0.2633, 0.9751, 0.218, 0.5181, 0.7904, 0.5351, 0.7451, 0.5351, 0.7904, 0.4955, 0.7734, 0.5068, 0.7451, 0.5181, 0.7904, 0.4955, 0.8187, 0.4955, 0.7734, 0.5181, 0.7904, 0.6878, 0.04076, 0.6142, 0.02378, 0.6425, 0.01812, 0.9004, 0.4049, 0.9174, 0.4219, 0.9004, 0.4219, 0.6425, 0.001132, 0.6425, 0.01812, 0.6142, 0.001132, 0.9129, 0.6567, 0.9242, 0.702, 0.9072, 0.702, 0.4955, 0.8187, 0.5181, 0.7904, 0.5181, 0.8187, 0.4686, 0.7541, 0.4686, 0.7315, 0.4743, 0.7315, 0.9989, 0.7915, 0.9989, 0.8141, 0.9819, 0.8141, 0.4686, 0.7541, 0.4743, 0.7315, 0.4743, 0.7541, 0.9072, 0.6567, 0.9129, 0.6567, 0.9072, 0.702, 0.9728, 0.218, 0.9502, 0.2916, 0.9502, 0.218, 0.7726, 0.8798, 0.7726, 0.9025, 0.7274, 0.8798, 0.4664, 0.8209, 0.4664, 0.8379, 0.4098, 0.8209, 0.5713, 0.9478, 0.5373, 0.9195, 0.5713, 0.8912, 0.2262, 0.9482, 0.2206, 0.9256, 0.2262, 0.8689, 0.2402, 0.8505, 0.2402, 0.8335, 0.2742, 0.8335, 0.9129, 0.6228, 0.9242, 0.6567, 0.9129, 0.6567, 0.2877, 0.94, 0.316, 0.94, 0.316, 0.974, 0.6075, 0.9534, 0.5735, 0.8912, 0.6075, 0.8912, 0.1618, 0.9312, 0.19, 0.9312, 0.19, 0.9482, 0.7726, 0.9364, 0.7274, 0.9364, 0.7726, 0.9025, 0.9649, 0.01536, 0.9423, 0.1059, 0.9423, 0.01536, 0.9265, 0.8538, 0.9378, 0.8538, 0.9265, 0.8651, 0.2798, 0.8754, 0.2855, 0.9321, 0.2798, 0.9321, 0.4098, 0.5696, 0.4551, 0.7281, 0.4098, 0.7451, 0.9118, 0.3086, 0.9344, 0.2561, 0.9344, 0.3086, 0.6437, 0.8968, 0.6097, 0.8628, 0.6437, 0.8628, 0.4551, 0.5696, 0.4664, 0.7281, 0.4098, 0.5696, 0.9864, 0.2633, 0.9751, 0.218, 0.9864, 0.218, 0.8937, 0.428, 0.8541, 0.5865, 0.8541, 0.428, 0.2651, 0.9343, 0.2821, 0.9343, 0.2821, 0.9853, 0.2651, 0.9853, 0.2651, 0.9343, 0.2821, 0.9853, 0.184, 0.7067, 0.21, 0.757, 0.1642, 0.7348, 0.8122, 0.9885, 0.7953, 0.9885, 0.8122, 0.9602, 0.7749, 0.9897, 0.7749, 0.967, 0.7919, 0.967, 0.6075, 0.7417, 0.6018, 0.7417, 0.6018, 0.719, 0.6075, 0.719, 0.9876, 0.4677, 0.9706, 0.4677, 0.9876, 0.428, 0.9434, 0.6001, 0.9265, 0.6171, 0.9265, 0.6001, 0.238, 0.5819, 0.1937, 0.6736, 0.1733, 0.6638, 0.2036, 0.9505, 0.2036, 0.9844, 0.181, 0.9505, 0.006787, 0.6715, 0.04638, 0.7054, 0.006787, 0.7054, 0.1988, 0.6761, 0.184, 0.7067, 0.1937, 0.6736, 0.4743, 0.7734, 0.4686, 0.7734, 0.4686, 0.7564, 0.4743, 0.7564, 0.9265, 0.6171, 0.9434, 0.6001, 0.9434, 0.6171, 0.8122, 0.9602, 0.7953, 0.9885, 0.7953, 0.9602, 0.9683, 0.5129, 0.9514, 0.428, 0.9683, 0.428, 0.9502, 0.2158, 0.9615, 0.1988, 0.9672, 0.2158, 0.4743, 0.676, 0.4743, 0.7043, 0.4686, 0.676, 0.8733, 0.1173, 0.862, 0.1173, 0.8733, 0.01536, 0.04072, 0.6035, 0.001131, 0.6715, 0.001131, 0.5696, 0.9751, 0.2656, 0.9864, 0.3052, 0.9751, 0.3052, 0.9864, 0.2656, 0.9864, 0.3052, 0.9751, 0.2656, 0.879, 0.1965, 0.862, 0.1173, 0.8733, 0.1173, 0.879, 0.346, 0.879, 0.4253, 0.8507, 0.4253, 0.9502, 0.2158, 0.9615, 0.1195, 0.9615, 0.1988, 0.04299, 0.9579, 0.05995, 0.9579, 0.0543, 0.9636, 0.05995, 0.9579, 0.05995, 0.9919, 0.0543, 0.9919, 0.9502, 0.2158, 0.9502, 0.1195, 0.9615, 0.1195, 0.8405, 0.462, 0.7953, 0.5979, 0.7953, 0.428, 0.8405, 0.462, 0.8518, 0.462, 0.7953, 0.5979, 0.8937, 0.428, 0.8937, 0.5865, 0.8541, 0.5865, 0.2051, 0.5849, 0.1733, 0.6638, 0.1949, 0.5799, 0.2074, 0.7494, 0.238, 0.7642, 0.21, 0.757, 0.9627, 0.7609, 0.974, 0.7043, 0.974, 0.7892, 0.957, 0.7892, 0.957, 0.7609, 0.9627, 0.7609, 0.238, 0.7642, 0.2306, 0.7795, 0.21, 0.757, 0.6787, 0.9636, 0.6787, 0.9806, 0.6674, 0.9806, 0.6075, 0.744, 0.6018, 0.7609, 0.6018, 0.744, 0.5769, 0.7224, 0.5713, 0.7791, 0.5713, 0.7224, 0.9683, 0.6567, 0.9853, 0.6001, 0.9853, 0.6567, 0.5995, 0.6885, 0.5769, 0.7791, 0.5713, 0.7791, 0.08032, 0.6545, 0.04638, 0.7054, 0.05204, 0.6545, 0.09728, 0.6771, 0.04638, 0.7054, 0.08032, 0.6771, 0.1561, 0.6995, 0.1733, 0.6638, 0.1937, 0.6736, 0.1765, 0.7093, 0.8201, 0.9885, 0.8145, 0.9885, 0.8145, 0.9602, 0.5882, 0.7983, 0.5882, 0.8153, 0.5713, 0.8153, 0.9695, 0.2124, 0.9695, 0.1841, 0.9864, 0.1841, 0.8314, 0.9715, 0.8201, 0.9715, 0.8145, 0.9602, 0.6663, 0.7983, 0.621, 0.804, 0.6833, 0.787, 0.09728, 0.6998, 0.1538, 0.7337, 0.04638, 0.7337, 0.526, 0.9138, 0.5147, 0.9761, 0.509, 0.9138, 0.5147, 0.9761, 0.509, 0.9817, 0.509, 0.9138, 0.6663, 0.8266, 0.6437, 0.8266, 0.6663, 0.7983, 0.5769, 0.7791, 0.5995, 0.796, 0.5769, 0.796, 0.6833, 0.7983, 0.6663, 0.7983, 0.6833, 0.787, 0.6437, 0.8606, 0.6097, 0.8606, 0.621, 0.804, 0.9299, 0.9806, 0.9072, 0.9523, 0.9299, 0.9523, 0.6437, 0.8606, 0.621, 0.804, 0.6437, 0.8266, 0.1538, 0.6998, 0.1538, 0.7337, 0.09728, 0.6998, 0.184, 0.7067, 0.2074, 0.7494, 0.21, 0.757, 0.2197, 0.7239, 0.2074, 0.7494, 0.184, 0.7067, 0.05204, 0.6545, 0.04638, 0.7054, 0.006787, 0.6715, 0.9231, 0.312, 0.9457, 0.397, 0.94, 0.397, 0.9231, 0.4253, 0.9231, 0.312, 0.94, 0.397, 0.9231, 0.4253, 0.94, 0.397, 0.94, 0.4253, 0.04072, 0.8934, 0.04072, 0.95, 0.006787, 0.95, 0.6482, 0.9919, 0.6482, 0.9636, 0.6652, 0.9919, 0.6482, 0.9636, 0.6652, 0.9636, 0.6652, 0.9919, 0.4686, 0.6737, 0.4686, 0.6341, 0.4743, 0.6737, 0.8824, 0.8345, 0.905, 0.9194, 0.8654, 0.9194, 0.8518, 0.462, 0.8518, 0.6205, 0.8405, 0.5979, 0.905, 0.8289, 0.905, 0.9194, 0.8824, 0.8345, 0.4268, 0.967, 0.4268, 0.9897, 0.4098, 0.967, 0.8993, 0.7836, 0.8993, 0.8289, 0.8824, 0.8345, 0.862, 0.2758, 0.8507, 0.3437, 0.8507, 0.2758, 0.505, 0.5801, 0.5112, 0.6332, 0.5068, 0.6367, 0.1447, 0.7745, 0.1504, 0.7745, 0.1504, 0.7915, 0.9762, 0.7439, 0.9762, 0.7043, 0.9876, 0.7043, 0.9876, 0.7439, 0.9762, 0.7439, 0.9876, 0.7043, 0.8676, 0.2531, 0.8676, 0.3437, 0.862, 0.2758, 0.5492, 0.6172, 0.5845, 0.6614, 0.5112, 0.6332, 0.5103, 0.5686, 0.4979, 0.5713, 0.5244, 0.55, 0.5589, 0.5297, 0.2628, 0.9853, 0.2402, 0.9853, 0.2402, 0.9343, 0.4324, 0.9478, 0.4324, 0.9647, 0.4098, 0.9364, 0.4098, 0.9364, 0.4324, 0.9647, 0.4098, 0.9647, 0.7523, 0.984, 0.7692, 0.9387, 0.7692, 0.984, 0.7523, 0.9387, 0.7692, 0.9387, 0.7523, 0.984, 0.4324, 0.9364, 0.4494, 0.9478, 0.4324, 0.9478, 0.9604, 0.9863, 0.9434, 0.9863, 0.9434, 0.9636, 0.9762, 0.7688, 0.9932, 0.7462, 0.9932, 0.7688, 0.9762, 0.7688, 0.9762, 0.7462, 0.9932, 0.7462, 0.4494, 0.9138, 0.4494, 0.9478, 0.4324, 0.9364, 0.5103, 0.5686, 0.5492, 0.6172, 0.505, 0.5801, 0.4494, 0.9138, 0.4324, 0.9364, 0.4324, 0.9138, 0.4979, 0.5713, 0.5103, 0.5686, 0.505, 0.5801, 0.4324, 0.9364, 0.4324, 0.9478, 0.4098, 0.9364, 0.3388, 0.8724, 0.3275, 0.8724, 0.3275, 0.8497, 0.9016, 0.9863, 0.8903, 0.9693, 0.9016, 0.9693, 0.9016, 0.967, 0.8903, 0.967, 0.9016, 0.9217, 0.7002, 0.7281, 0.655, 0.6488, 0.7002, 0.6488, 0.558, 0.6102, 0.6075, 0.6721, 0.5845, 0.6614, 0.558, 0.6102, 0.5845, 0.6614, 0.5492, 0.6172, 0.3671, 0.9064, 0.3388, 0.9064, 0.3388, 0.8724, 0.2934, 0.9932, 0.3047, 0.9932, 0.3047, 0.9989, 0.2877, 0.9989, 0.07918, 0.9579, 0.07918, 0.9919, 0.06222, 0.9579, 0.6267, 0.9636, 0.6097, 0.9919, 0.6097, 0.9636, 0.02941, 0.736, 0.02941, 0.7885, 0.001131, 0.736, 0.1527, 0.856, 0.1527, 0.8848, 0.1471, 0.8786, 0.02941, 0.7885, 0.001131, 0.7649, 0.001131, 0.736, 0.5244, 0.5138, 0.5554, 0.5253, 0.5068, 0.5279, 0.4743, 0.9138, 0.4743, 0.9761, 0.4517, 0.9138, 0.9683, 0.9942, 0.9683, 0.9715, 0.9853, 0.9942, 0.06335, 0.8911, 0.05769, 0.8911, 0.05769, 0.8402, 0.9683, 0.6986, 0.9853, 0.659, 0.9853, 0.6986, 0.7025, 0.9138, 0.7251, 0.9138, 0.7251, 0.9478, 0.1504, 0.736, 0.1504, 0.753, 0.1447, 0.736, 0.1504, 0.753, 0.1447, 0.753, 0.1447, 0.736, 0.001131, 0.9523, 0.02376, 0.9523, 0.006788, 0.9749, 0.9604, 0.6341, 0.9661, 0.6341, 0.9491, 0.702, 0.974, 0.5152, 0.974, 0.5775, 0.9683, 0.5152, 0.9661, 0.702, 0.9491, 0.702, 0.9661, 0.6341, 0.6855, 0.9478, 0.6855, 0.8798, 0.7025, 0.9138, 0.5633, 0.4899, 0.5774, 0.5076, 0.5244, 0.5138, 0.9728, 0.346, 0.9898, 0.3239, 0.9898, 0.346, 0.2934, 0.9762, 0.2877, 0.9989, 0.2877, 0.9762, 0.9604, 0.6001, 0.9604, 0.6341, 0.9491, 0.702, 0.9344, 0.0833, 0.9344, 0.1173, 0.9118, 0.1173, 0.9278, 0.08334, 0.9118, 0.1173, 0.9118, 0.05177, 0.9278, 0.08334, 0.1561, 0.9505, 0.1787, 0.9505, 0.1561, 0.9844, 0.7918, 0.3913, 0.7918, 0.4253, 0.7749, 0.4253, 0.8484, 0.346, 0.8484, 0.3913, 0.7918, 0.3913, 0.6663, 0.9195, 0.6097, 0.9195, 0.6437, 0.8968, 0.1561, 0.9844, 0.1787, 0.9505, 0.1787, 0.9844, 0.9548, 0.7949, 0.9265, 0.7949, 0.9265, 0.7043, 0.9548, 0.7043, 0.5244, 0.5138, 0.5774, 0.5076, 0.5554, 0.5253, 0.94, 0.04933, 0.9118, 0.05177, 0.9344, 0.04933, 0.006788, 0.9749, 0.02376, 0.9523, 0.006788, 0.9806, 0.3728, 0.8667, 0.3671, 0.9064, 0.3388, 0.8724, 0.8405, 0.428, 0.8405, 0.462, 0.7953, 0.428, 0.9649, 0.01536, 0.9649, 0.1059, 0.9423, 0.1059, 0.5961, 0.9727, 0.5961, 0.984, 0.5735, 0.984, 0.5848, 0.9727, 0.4011, 0.8475, 0.3841, 0.8192, 0.3841, 0.7569, 0.8518, 0.8538, 0.7953, 0.9161, 0.7953, 0.8538, 0.9695, 0.1818, 0.9695, 0.1195, 0.9808, 0.1818, 0.621, 0.804, 0.6097, 0.8606, 0.6097, 0.804, 0.1131, 0.9262, 0.1357, 0.9262, 0.1357, 0.9828, 0.5735, 0.984, 0.5735, 0.9557, 0.5848, 0.9727, 0.7862, 0.2871, 0.7749, 0.2871, 0.7975, 0.2248, 0.9242, 0.5809, 0.9242, 0.5526, 0.9355, 0.5809, 0.9242, 0.5526, 0.9355, 0.4733, 0.9355, 0.5809, 0.1504, 0.7553, 0.1504, 0.7722, 0.1447, 0.7722, 0.1447, 0.7553, 0.9344, 0.2464, 0.9344, 0.2561, 0.9118, 0.3086, 0.9118, 0.2464, 0.5803, 0.4144, 0.6086, 0.4258, 0.5803, 0.4258, 0.4011, 0.8475, 0.3275, 0.8475, 0.3275, 0.8192, 0.7002, 0.479, 0.655, 0.479, 0.6097, 0.428, 0.5803, 0.4144, 0.5068, 0.4144, 0.5068, 0.3918, 0.9491, 0.428, 0.9491, 0.5979, 0.9378, 0.428, 0.5294, 0.0351, 0.5068, 0.3918, 0.4785, 0.3918, 0.6776, 0.7281, 0.655, 0.6488, 0.7002, 0.7281, 0.1391, 0.856, 0.08823, 0.9239, 0.08823, 0.856, 0.6776, 0.7847, 0.6097, 0.7847, 0.6776, 0.7281, 0.1527, 0.8848, 0.1527, 0.9465, 0.1414, 0.8786, 0.1391, 0.856, 0.1391, 0.9239, 0.08823, 0.9239, 0.1414, 0.8786, 0.1527, 0.9465, 0.1414, 0.9465, 0.5294, 0.02378, 0.6142, 0.02378, 0.5294, 0.0351, 0.02941, 0.7885, 0.02793, 0.7996, 0.001131, 0.8266, 0.888, 0.9217, 0.8654, 0.9783, 0.8654, 0.9217, 0.08597, 0.8266, 0.001131, 0.8266, 0.02793, 0.7996, 0.5351, 0.7451, 0.5068, 0.7451, 0.569, 0.6885, 0.888, 0.9783, 0.8654, 0.9783, 0.888, 0.9217, 0.5181, 0.7904, 0.5068, 0.7451, 0.5351, 0.7451, 0.8541, 0.6171, 0.8541, 0.5888, 0.8767, 0.5888, 0.08597, 0.8266, 0.02793, 0.7996, 0.02941, 0.7983, 0.6437, 0.8968, 0.6097, 0.9195, 0.6097, 0.8628, 0.7274, 0.8798, 0.7726, 0.9025, 0.7274, 0.9364, 0.8631, 0.8515, 0.8292, 0.8515, 0.8292, 0.8458, 0.8348, 0.8119, 0.4686, 0.6318, 0.4686, 0.5696, 0.4743, 0.6318, 0.7421, 0.787, 0.6855, 0.8776, 0.6855, 0.787, 0.5124, 0.8549, 0.5124, 0.821, 0.5294, 0.9115, 0.4785, 0.8549, 0.5124, 0.8549, 0.5294, 0.9115, 0.3864, 0.9652, 0.4033, 0.9766, 0.375, 0.9766, 0.375, 0.9652, 0.9355, 0.933, 0.9355, 0.8708, 0.9412, 0.8708, 0.4033, 0.9766, 0.3864, 0.9652, 0.4033, 0.9426, 0.8235, 0.8119, 0.8348, 0.7553, 0.8348, 0.8119, 0.07692, 0.9557, 0.04299, 0.8934, 0.07692, 0.8934, 0.7104, 0.95, 0.7217, 0.95, 0.7217, 0.9727, 0.7104, 0.9727, 0.8348, 0.7553, 0.8235, 0.8119, 0.7953, 0.8119, 0.8469, 0.05318, 0.8229, 0.06919, 0.8309, 0.04517, 0.8229, 0.06919, 0.8149, 0.06118, 0.8309, 0.04517, 0.6686, 0.9195, 0.6686, 0.8628, 0.6799, 0.9195, 0.948, 0.397, 0.948, 0.312, 0.9706, 0.312, 0.75, 0.984, 0.7274, 0.984, 0.7274, 0.9387, 0.01244, 0.4597, 0.001131, 0.4597, 0.2248, 0.439, 0.75, 0.9387, 0.75, 0.984, 0.7274, 0.9387, 0.2759, 0.6327, 0.3143, 0.6931, 0.291, 0.6931, 0.1527, 0.9488, 0.1414, 0.9884, 0.1414, 0.9488, 0.8149, 0.005136, 0.8069, 0.01314, 0.7989, 0.01314, 0.2951, 0.733, 0.3253, 0.7371, 0.243, 0.7577, 0.8149, 0.005136, 0.7989, 0.01314, 0.8109, 0.001132, 0.3143, 0.6931, 0.3253, 0.7371, 0.2951, 0.733, 0.2951, 0.5696, 0.3253, 0.6904, 0.3143, 0.6931, 0.6018, 0.7632, 0.6075, 0.7632, 0.6075, 0.7802, 0.6018, 0.7802, 0.75, 0.8776, 0.75, 0.8492, 0.7896, 0.8776, 0.9762, 0.5967, 0.9762, 0.5571, 0.9876, 0.5571, 0.08258, 0.8911, 0.06561, 0.8911, 0.06561, 0.8289, 0.8869, 0.07749, 0.8925, 0.07197, 0.8982, 0.06887, 0.8982, 0.1588, 0.9095, 0.01536, 0.9095, 0.04367, 0.8925, 0.01536, 0.8982, 0.04367, 0.8925, 0.0444, 0.8925, 0.01536, 0.7081, 0.95, 0.7081, 0.9897, 0.7025, 0.9557, 0.8654, 0.7379, 0.8654, 0.648, 0.905, 0.7813, 0.8654, 0.648, 0.8654, 0.6228, 0.905, 0.7813, 0.8925, 0.0444, 0.8982, 0.04367, 0.8982, 0.06887, 0.8925, 0.07197, 0.8009, 0.9183, 0.8348, 0.9183, 0.8348, 0.9579, 0.8009, 0.924, 0.8982, 0.1588, 0.8869, 0.1569, 0.8869, 0.07749, 0.9344, 0.2441, 0.9118, 0.1195, 0.9344, 0.1195, 0.905, 0.7813, 0.8654, 0.6228, 0.905, 0.6228, 0.4098, 0.7451, 0.4551, 0.7281, 0.4324, 0.7451, 0.9344, 0.2441, 0.9118, 0.2441, 0.9118, 0.1195, 0.6075, 0.8153, 0.6075, 0.8889, 0.5961, 0.8889, 0.7443, 0.8492, 0.7443, 0.787, 0.75, 0.8492, 0.8631, 0.753, 0.8235, 0.753, 0.8122, 0.6515, 0.7749, 0.346, 0.7918, 0.3913, 0.7749, 0.4253, 0.9728, 0.218, 0.9728, 0.2916, 0.9502, 0.2916, 0.4098, 0.9115, 0.4098, 0.8209, 0.4664, 0.9115, 0.8812, 0.312, 0.9152, 0.3686, 0.8812, 0.3686, 0.8348, 0.9579, 0.7953, 0.9579, 0.8009, 0.924, 0.6075, 0.9534, 0.5735, 0.9534, 0.5735, 0.8912, 0.2262, 0.8689, 0.2206, 0.9256, 0.2206, 0.8689, 0.1091, 0.8038, 0.119, 0.8302, 0.09518, 0.815, 0.1109, 0.9262, 0.1109, 0.9828, 0.08823, 0.9828, 0.8518, 0.6228, 0.8122, 0.6454, 0.7953, 0.6228, 0.8518, 0.6228, 0.8518, 0.6454, 0.8122, 0.6454, 0.8518, 0.6454, 0.8122, 0.6515, 0.8122, 0.6454, 0.4075, 0.7295, 0.3945, 0.7546, 0.3598, 0.711, 0.3574, 0.7033, 0.9208, 0.312, 0.9208, 0.4026, 0.9152, 0.3686, 0.9853, 0.8708, 0.9853, 0.9217, 0.9683, 0.9217, 0.8869, 0.1569, 0.8982, 0.1588, 0.8812, 0.1569, 0.7919, 0.8798, 0.7919, 0.9647, 0.7749, 0.9647, 0.9728, 0.3845, 0.9898, 0.3845, 0.9842, 0.3902, 0.9728, 0.3845, 0.9842, 0.3902, 0.9728, 0.3902, 0.8982, 0.2022, 0.8869, 0.2022, 0.8982, 0.1588, 0.9186, 0.7496, 0.9072, 0.8685, 0.9072, 0.7043, 0.3558, 0.9313, 0.3558, 0.9766, 0.3275, 0.9766, 0.9186, 0.7496, 0.9072, 0.7043, 0.9186, 0.7043, 0.8654, 0.7813, 0.8654, 0.7379, 0.905, 0.7813, 0.9876, 0.5152, 0.9876, 0.5548, 0.9762, 0.5152, 0.8982, 0.2022, 0.9095, 0.3098, 0.8869, 0.2022, 0.6018, 0.7168, 0.6018, 0.6885, 0.6075, 0.7168, 0.3275, 0.675, 0.3825, 0.5696, 0.4075, 0.5827, 0.9095, 0.2022, 0.9095, 0.3098, 0.8982, 0.2022, 0.9762, 0.5152, 0.9876, 0.5548, 0.9762, 0.5548, 0.4743, 0.7066, 0.4743, 0.7292, 0.4686, 0.7292, 0.4686, 0.7066, 0.3598, 0.711, 0.3297, 0.6953, 0.3574, 0.7033, 0.9728, 0.3822, 0.9728, 0.3483, 0.9898, 0.3483, 0.3239, 0.9762, 0.307, 0.9989, 0.307, 0.9762, 0.02602, 0.9523, 0.03733, 0.9523, 0.03733, 0.9749, 0.948, 0.4219, 0.948, 0.3992, 0.9706, 0.4219, 0.3376, 0.6802, 0.4075, 0.5827, 0.3578, 0.678, 0.8812, 0.4049, 0.8982, 0.4219, 0.8812, 0.4219, 0.9672, 0.1139, 0.9672, 0.09689, 0.9785, 0.1139, 0.9672, 0.09689, 0.9785, 0.09689, 0.9785, 0.1139, 0.3574, 0.7033, 0.3578, 0.678, 0.3679, 0.6833, 0.3275, 0.675, 0.4075, 0.5827, 0.3376, 0.6802, 0.375, 0.8497, 0.4033, 0.8497, 0.3807, 0.8781, 0.375, 0.8781, 0.375, 0.8497, 0.3807, 0.8781, 0.9378, 0.8538, 0.9548, 0.7972, 0.9548, 0.8651, 0.9434, 0.9613, 0.9434, 0.8708, 0.9661, 0.9613, 0.9378, 0.7972, 0.9548, 0.7972, 0.9378, 0.8538, 0.6878, 0.3974, 0.6086, 0.4201, 0.5803, 0.4144, 0.6878, 0.4201, 0.6086, 0.4201, 0.6878, 0.3974, 0.9842, 0.01536, 0.9842, 0.09462, 0.9672, 0.01536, 0.8959, 0.5831, 0.9242, 0.5831, 0.9242, 0.6171, 0.8959, 0.6171, 0.9186, 0.5526, 0.9355, 0.4733, 0.9242, 0.5526, 0.9186, 0.5526, 0.9299, 0.4733, 0.9355, 0.4733, 0.224, 0.827, 0.1787, 0.8667, 0.1787, 0.8101, 0.9412, 0.95, 0.9355, 0.933, 0.9412, 0.8708, 0.2798, 0.8754, 0.2855, 0.8528, 0.2855, 0.9321, 0.2296, 0.8667, 0.1787, 0.8667, 0.224, 0.827, 0.9412, 0.95, 0.9072, 0.933, 0.9355, 0.933, 0.8959, 0.428, 0.9299, 0.428, 0.9299, 0.4733, 0.2402, 0.8528, 0.2855, 0.8528, 0.2798, 0.8754, 0.9186, 0.4733, 0.8959, 0.428, 0.9299, 0.4733, 0.07692, 0.9557, 0.04299, 0.9557, 0.04299, 0.8934, 0.8469, 0.05318, 0.7937, 0.09839, 0.8229, 0.06919, 0.7937, 0.09839, 0.8029, 0.09721, 0.8269, 0.1212, 0.8149, 0.1332, 0.9468, 0.6567, 0.9242, 0.6567, 0.9129, 0.6228, 0.9468, 0.6228, 0.8149, 0.1332, 0.7749, 0.1172, 0.7937, 0.09839, 0.7664, 0.428, 0.7477, 0.5016, 0.7251, 0.428, 0.793, 0.7847, 0.7477, 0.5016, 0.7664, 0.428, 0.9366, 0.1195, 0.948, 0.295, 0.9366, 0.2889, 0.793, 0.7847, 0.7477, 0.5077, 0.7477, 0.5016, 0.5566, 0.95, 0.5679, 0.95, 0.5679, 0.9727, 0.793, 0.7847, 0.7477, 0.6771, 0.7477, 0.5077, 0.9706, 0.5039, 0.9876, 0.4699, 0.9876, 0.5039, 0.6878, 0.01812, 0.6878, 0.04076, 0.6425, 0.01812, 0.9004, 0.4049, 0.9174, 0.4049, 0.9174, 0.4219, 0.5373, 0.9195, 0.5317, 0.9478, 0.5317, 0.9195, 0.9129, 0.6567, 0.9242, 0.6567, 0.9242, 0.702, 0.9683, 0.9693, 0.9683, 0.924, 0.9853, 0.924, 0.9683, 0.9693, 0.9853, 0.924, 0.9853, 0.9693, 0.9819, 0.7915, 0.9989, 0.7915, 0.9819, 0.8141, 0.9706, 0.4699, 0.9876, 0.4699, 0.9706, 0.5039, 0.5713, 0.8912, 0.5373, 0.9195, 0.5373, 0.8912, 0.2262, 0.9482, 0.1923, 0.9256, 0.2206, 0.9256, 0.5713, 0.9478, 0.5317, 0.9478, 0.5373, 0.9195, 0.2877, 0.974, 0.2877, 0.94, 0.316, 0.974, 0.1561, 0.9482, 0.1561, 0.8689, 0.1618, 0.9312, 0.3694, 0.9766, 0.3581, 0.9766, 0.3581, 0.9313, 0.3694, 0.9313, 0.19, 0.9482, 0.1561, 0.9482, 0.1618, 0.9312, 0.3251, 0.8505, 0.2402, 0.8505, 0.2742, 0.8335, 0.3251, 0.8505, 0.2742, 0.8335, 0.2742, 0.8166, 0.2262, 0.9482, 0.1923, 0.9482, 0.1923, 0.9256, 0.3081, 0.8166, 0.3251, 0.8505, 0.2742, 0.8166, 0.3081, 0.8125, 0.3251, 0.8505, 0.3081, 0.8166, 0.1186, 0.736, 0.1425, 0.7512, 0.1164, 0.7394, 0.3251, 0.7599, 0.3251, 0.8505, 0.3081, 0.8125, 0.793, 0.7847, 0.7025, 0.7847, 0.7025, 0.7786, 0.4955, 0.7734, 0.4785, 0.7734, 0.5068, 0.7451, 0.7862, 0.3437, 0.8145, 0.2871, 0.8484, 0.2871, 0.862, 0.1173, 0.8733, 0.1965, 0.8676, 0.2531, 0.862, 0.2758, 0.4785, 0.9115, 0.4785, 0.8549, 0.5294, 0.9115, 0.7477, 0.5016, 0.7251, 0.5016, 0.7251, 0.428, 0.7477, 0.6771, 0.793, 0.7847, 0.7025, 0.7786, 0.7477, 0.6771, 0.7025, 0.7786, 0.7025, 0.6771])
me_grama_tile_ponte_ilha_001.materials.append(mat_palette_025)
me_grama_tile_ponte_ilha_001.use_remesh_preserve_volume = False
me_grama_tile_ponte_ilha_001.use_remesh_preserve_attributes = False
me_grama_tile_ponte_ilha_001.use_mirror_vertex_groups = False
me_grama_tile_ponte_ilha_001.update()

# ---- objects
ob_grama_tile_ponte_ilha = bpy.data.objects.new('grama_tile_ponte_ilha', me_grama_tile_ponte_ilha_001)

# ---- transforms, parenting, visibility, modifiers, constraints
ob_grama_tile_ponte_ilha.location = (0.0, 0.0, 0.0)
ob_grama_tile_ponte_ilha.rotation_euler = (1.571, -0.0, 0.0)
ob_grama_tile_ponte_ilha.lineart.crease_threshold = 0.0
_m = ob_grama_tile_ponte_ilha.modifiers.new('Auto Smooth', 'NODES')
_m.node_group = ng_auto_smooth
_gi = [s.identifier for s in ng_auto_smooth.interface.items_tree if s.item_type == 'SOCKET' and s.in_out == 'INPUT']
_m[_gi[1]] = 0.5236  # Angle

# ---- collection membership
col_collection_1.objects.link(ob_grama_tile_ponte_ilha)

# ---- scene / render settings (as saved in the file)
scene.frame_start = 1; scene.frame_end = 250; scene.frame_set(1)
scene.render.engine = 'BLENDER_EEVEE_NEXT'
scene.render.resolution_percentage = 50
scene.render.dither_intensity = 0.0
scene.render.use_bake_selected_to_active = True
scene.cycles.use_denoising = False
scene.cycles.samples = 128
scene.cycles.sampling_pattern = 'TABULATED_SOBOL'
scene.cycles.use_adaptive_sampling = False
scene.cycles.use_light_tree = False
scene.cycles.blur_glossy = 0.0
scene.cycles.sample_clamp_indirect = 0.0
scene.view_settings.view_transform = 'Standard'
bpy.context.view_layer.update()

# ---- added for rendering (the .blend has no active camera and no usable light): camera, sun
cam_auto = bpy.data.cameras.new('AutoCamera')
cam_auto.lens = 50.0
cam_auto.sensor_width = 36.0
cam_auto.clip_end = 2153.25
ob_auto_camera = bpy.data.objects.new('AutoCamera', cam_auto)
scene.collection.objects.link(ob_auto_camera)
ob_auto_camera.location = (122.693, -147.231, 109.654)
ob_auto_camera.rotation_euler = (1.09748, -7.21219e-08, 0.694738)
scene.camera = ob_auto_camera
light_auto_sun = bpy.data.lights.new('AutoSun', 'SUN')
light_auto_sun.energy = 3.0
light_auto_sun.angle = 0.0523599
ob_auto_sun = bpy.data.objects.new('AutoSun', light_auto_sun)
scene.collection.objects.link(ob_auto_sun)
ob_auto_sun.rotation_euler = (0.872665, 0.174533, 0.523599)
bpy.context.view_layer.update()

